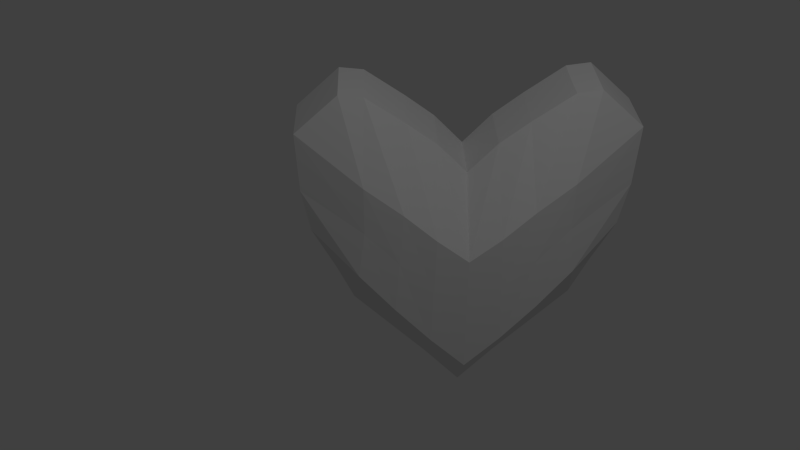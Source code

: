 # Source: ceaecbc001774b6e9c76100ec681bc3b.blend.blend  (saved by Blender 2.76.0; exported with 4.5.12 LTS)
import bpy
from mathutils import Matrix  # noqa: F401  (used for matrix-valued properties, if any)

bpy.ops.wm.read_factory_settings(use_empty=True)
scene = bpy.context.scene
scene.name = 'Scene'

# ---- collections
col_collection_1 = bpy.data.collections.new('Collection 1'); scene.collection.children.link(col_collection_1)

# ---- materials (node trees are filled in below, after node groups)
mat_material = bpy.data.materials.new('Material')
mat_material.alpha_threshold = 0.0
mat_material.use_transparent_shadow = False
mat_material.roughness = 0.5
mat_material.line_color = (0.0, 0.0, 0.0, 1.0)

# ---- material node trees

# ---- world
world_world = bpy.data.worlds.new('World'); scene.world = world_world
world_world.color = (0.05088, 0.05088, 0.05088)
world_world.use_sun_shadow = False
world_world.sun_shadow_jitter_overblur = 0.0
world_world.cycles.sampling_method = 'MANUAL'
world_world.cycles.sample_map_resolution = 256

# ---- cameras
cam_camera = bpy.data.cameras.new('Camera')
cam_camera.clip_end = 100.0
cam_camera.lens = 35.0
cam_camera.sensor_width = 32.0
cam_camera.sensor_height = 18.0
cam_camera.ortho_scale = 7.314
cam_camera.dof.focus_distance = 0.0
cam_camera.dof.aperture_fstop = 128.0

# ---- lights
light_lamp = bpy.data.lights.new('Lamp', 'POINT')
light_lamp.transmission_factor = 0.0
light_lamp.cutoff_distance = 30.0
light_lamp.energy = 100.0
light_lamp.shadow_buffer_clip_start = 1.001
light_lamp.shadow_soft_size = 0.1
light_lamp.shadow_maximum_resolution = 0.006
light_lamp.use_absolute_resolution = True
light_lamp.cycles.use_multiple_importance_sampling = False

# ---- meshes
me_cube = bpy.data.meshes.new('Cube')
me_cube.from_pydata([(-0.8653, 0.629, -1.0), (-0.8653, 1.0, -1.0), (-0.7942, 0.629, 0.3), (-0.7942, 1.0, 0.3), (-0.5, 1.0, -1.549), (-0.5, 0.629, -1.549), (-0.8653, 0.8145, -1.0), (-1.063, 0.629, -0.381), (-1.063, 1.0, -0.381), (-0.3791, 1.0, 0.09332), (-0.3791, 0.629, 0.09332), (-0.7942, 0.8145, 0.3), (-0.4396, 1.233, -0.781), (-1.063, 0.8145, -0.381), (-0.4396, 0.3496, -0.781), (-0.3791, 0.8145, 0.09332), (-0.5, 0.8145, -1.549), (-0.75, 1.0, -1.274), (-0.75, 0.629, -1.274), (-0.8653, 0.9072, -1.0), (-1.075, 0.629, 0.03974), (-1.075, 1.0, 0.03974), (-0.6382, 1.0, 0.2814), (-0.6382, 0.629, 0.2814), (-0.7942, 0.9072, 0.3), (-0.25, 1.0, -1.823), (-0.25, 0.629, -1.823), (-0.8653, 0.7217, -1.0), (-1.013, 0.629, -0.6905), (-1.013, 1.0, -0.6905), (-0.1896, 1.0, -0.05678), (-0.1896, 0.629, -0.05678), (-0.7942, 0.7217, 0.3), (-0.6594, 1.163, -0.581), (-0.2198, 1.273, -0.981), (-0.4094, 1.233, -0.3972), (-0.4698, 1.233, -1.165), (-1.063, 0.9072, -0.381), (-1.063, 0.7217, -0.381), (-1.013, 0.8145, -0.6905), (-1.075, 0.8145, 0.03974), (-0.6594, 0.4217, -0.581), (-0.2198, 0.3, -0.981), (-0.4698, 0.3465, -1.165), (-0.4094, 0.3496, -0.3972), (-0.3791, 0.7217, 0.09332), (-0.3791, 0.9072, 0.09332), (-0.1896, 0.8145, -0.05678), (-0.6358, 0.8145, 0.2795), (-0.75, 0.8145, -1.274), (-0.25, 0.8145, -1.823), (-0.5, 0.9072, -1.549), (-0.5, 0.7217, -1.549), (-0.25, 0.7186, -1.823), (-0.25, 0.9072, -1.823), (-0.75, 0.9072, -1.274), (-0.6358, 0.9072, 0.2795), (-0.1896, 0.9072, -0.05678), (-0.1896, 0.7217, -0.05678), (-0.2047, 0.3, -0.5601), (-0.2349, 0.3, -1.402), (-0.7047, 0.4217, -0.9277), (-1.075, 0.7217, 0.03974), (-1.013, 0.7217, -0.6905), (-1.013, 0.9072, -0.6905), (-0.2349, 1.273, -1.402), (-0.2047, 1.273, -0.5601), (-0.6563, 1.163, -0.2363), (-0.7047, 1.163, -0.9277), (-1.075, 0.9072, 0.03974), (-0.6563, 0.4217, -0.2363), (-0.6358, 0.7217, 0.2795), (-0.75, 0.7217, -1.274), (0.8653, 0.629, -1.0), (0.8653, 1.0, -1.0), (0.7942, 0.629, 0.3), (0.7942, 1.0, 0.3), (0.0, 1.0, -2.121), (0.0, 0.629, -2.121), (0.0, 1.0, -0.2648), (0.0, 0.629, -0.2648), (0.5, 1.0, -1.549), (0.5, 0.629, -1.549), (0.8653, 0.8145, -1.0), (1.063, 0.629, -0.381), (1.063, 1.0, -0.381), (0.3791, 1.0, 0.09332), (0.3791, 0.629, 0.09332), (0.7942, 0.8145, 0.3), (0.0, 1.296, -1.181), (0.0, 0.2867, -1.181), (0.0, 0.8145, -0.2648), (0.0, 0.8145, -2.121), (0.4396, 1.233, -0.781), (1.063, 0.8145, -0.381), (0.4396, 0.3496, -0.781), (0.3791, 0.8145, 0.09332), (0.5, 0.8145, -1.549), (0.75, 1.0, -1.274), (0.75, 0.629, -1.274), (0.8653, 0.9072, -1.0), (1.075, 0.629, 0.03974), (1.075, 1.0, 0.03974), (0.6382, 1.0, 0.2814), (0.6382, 0.629, 0.2814), (0.7942, 0.9072, 0.3), (0.0, 1.296, -0.7229), (0.0, 0.2867, -1.639), (0.0, 0.7217, -0.2648), (0.0, 0.9072, -2.121), (0.25, 1.0, -1.823), (0.25, 0.629, -1.823), (0.8653, 0.7217, -1.0), (1.013, 0.629, -0.6905), (1.013, 1.0, -0.6905), (0.1896, 1.0, -0.05678), (0.1896, 0.629, -0.05678), (0.7942, 0.7217, 0.3), (0.0, 1.296, -1.639), (0.0, 0.2867, -0.7229), (0.0, 0.9072, -0.2648), (0.0, 0.7217, -2.121), (0.6594, 1.163, -0.581), (0.2198, 1.273, -0.981), (0.4094, 1.233, -0.3972), (0.4698, 1.233, -1.165), (1.063, 0.9072, -0.381), (1.063, 0.7217, -0.381), (1.013, 0.8145, -0.6905), (1.075, 0.8145, 0.03974), (0.6594, 0.4217, -0.581), (0.2198, 0.3, -0.981), (0.4698, 0.3465, -1.165), (0.4094, 0.3496, -0.3972), (0.3791, 0.7217, 0.09332), (0.3791, 0.9072, 0.09332), (0.1896, 0.8145, -0.05678), (0.6358, 0.8145, 0.2795), (0.75, 0.8145, -1.274), (0.25, 0.8145, -1.823), (0.5, 0.9072, -1.549), (0.5, 0.7217, -1.549), (0.25, 0.7186, -1.823), (0.25, 0.9072, -1.823), (0.75, 0.9072, -1.274), (0.6358, 0.9072, 0.2795), (0.1896, 0.9072, -0.05678), (0.1896, 0.7217, -0.05678), (0.2047, 0.3, -0.5601), (0.2349, 0.3, -1.402), (0.7047, 0.4217, -0.9277), (1.075, 0.7217, 0.03974), (1.013, 0.7217, -0.6905), (1.013, 0.9072, -0.6905), (0.2349, 1.273, -1.402), (0.2047, 1.273, -0.5601), (0.6563, 1.163, -0.2363), (0.7047, 1.163, -0.9277), (1.075, 0.9072, 0.03974), (0.6563, 0.4217, -0.2363), (0.6358, 0.7217, 0.2795), (0.75, 0.7217, -1.274)], [], [(72, 18, 0, 27), (71, 32, 2, 23), (70, 23, 2, 20), (69, 24, 3, 21), (68, 17, 1, 29), (67, 33, 8, 21), (66, 34, 12, 35), (65, 25, 4, 36), (64, 37, 8, 29), (63, 38, 13, 39), (62, 32, 11, 40), (61, 41, 7, 28), (60, 42, 14, 43), (59, 31, 10, 44), (58, 45, 10, 31), (57, 46, 15, 47), (56, 24, 11, 48), (55, 49, 6, 19), (54, 50, 16, 51), (53, 26, 5, 52), (50, 53, 52, 16), (92, 121, 53, 50), (121, 78, 26, 53), (25, 54, 51, 4), (77, 109, 54, 25), (109, 92, 50, 54), (17, 55, 19, 1), (4, 51, 55, 17), (51, 16, 49, 55), (46, 56, 48, 15), (9, 22, 56, 46), (22, 3, 24, 56), (120, 57, 47, 91), (79, 30, 57, 120), (30, 9, 46, 57), (108, 58, 31, 80), (91, 47, 58, 108), (47, 15, 45, 58), (42, 59, 44, 14), (90, 119, 59, 42), (119, 80, 31, 59), (26, 60, 43, 5), (78, 107, 60, 26), (107, 90, 42, 60), (18, 61, 28, 0), (5, 43, 61, 18), (43, 14, 41, 61), (38, 62, 40, 13), (7, 20, 62, 38), (20, 2, 32, 62), (27, 63, 39, 6), (0, 28, 63, 27), (28, 7, 38, 63), (19, 64, 29, 1), (6, 39, 64, 19), (39, 13, 37, 64), (34, 65, 36, 12), (89, 118, 65, 34), (118, 77, 25, 65), (30, 66, 35, 9), (79, 106, 66, 30), (106, 89, 34, 66), (22, 67, 21, 3), (9, 35, 67, 22), (35, 12, 33, 67), (33, 68, 29, 8), (12, 36, 68, 33), (36, 4, 17, 68), (37, 69, 21, 8), (13, 40, 69, 37), (40, 11, 24, 69), (41, 70, 20, 7), (14, 44, 70, 41), (44, 10, 23, 70), (45, 71, 23, 10), (15, 48, 71, 45), (48, 11, 32, 71), (49, 72, 27, 6), (16, 52, 72, 49), (52, 5, 18, 72), (161, 112, 73, 99), (160, 104, 75, 117), (159, 101, 75, 104), (158, 102, 76, 105), (157, 114, 74, 98), (156, 102, 85, 122), (155, 124, 93, 123), (154, 125, 81, 110), (153, 114, 85, 126), (152, 128, 94, 127), (151, 129, 88, 117), (150, 113, 84, 130), (149, 132, 95, 131), (148, 133, 87, 116), (147, 116, 87, 134), (146, 136, 96, 135), (145, 137, 88, 105), (144, 100, 83, 138), (143, 140, 97, 139), (142, 141, 82, 111), (139, 97, 141, 142), (92, 139, 142, 121), (121, 142, 111, 78), (110, 81, 140, 143), (77, 110, 143, 109), (109, 143, 139, 92), (98, 74, 100, 144), (81, 98, 144, 140), (140, 144, 138, 97), (135, 96, 137, 145), (86, 135, 145, 103), (103, 145, 105, 76), (120, 91, 136, 146), (79, 120, 146, 115), (115, 146, 135, 86), (108, 80, 116, 147), (91, 108, 147, 136), (136, 147, 134, 96), (131, 95, 133, 148), (90, 131, 148, 119), (119, 148, 116, 80), (111, 82, 132, 149), (78, 111, 149, 107), (107, 149, 131, 90), (99, 73, 113, 150), (82, 99, 150, 132), (132, 150, 130, 95), (127, 94, 129, 151), (84, 127, 151, 101), (101, 151, 117, 75), (112, 83, 128, 152), (73, 112, 152, 113), (113, 152, 127, 84), (100, 74, 114, 153), (83, 100, 153, 128), (128, 153, 126, 94), (123, 93, 125, 154), (89, 123, 154, 118), (118, 154, 110, 77), (115, 86, 124, 155), (79, 115, 155, 106), (106, 155, 123, 89), (103, 76, 102, 156), (86, 103, 156, 124), (124, 156, 122, 93), (122, 85, 114, 157), (93, 122, 157, 125), (125, 157, 98, 81), (126, 85, 102, 158), (94, 126, 158, 129), (129, 158, 105, 88), (130, 84, 101, 159), (95, 130, 159, 133), (133, 159, 104, 87), (134, 87, 104, 160), (96, 134, 160, 137), (137, 160, 117, 88), (138, 83, 112, 161), (97, 138, 161, 141), (141, 161, 99, 82)])
me_cube.materials.append(mat_material)
me_cube.use_remesh_preserve_volume = False
me_cube.use_remesh_preserve_attributes = False
me_cube.use_mirror_x = True
me_cube.update()

# ---- objects
ob_cube = bpy.data.objects.new('Cube', me_cube)
ob_lamp = bpy.data.objects.new('Lamp', light_lamp)
ob_camera = bpy.data.objects.new('Camera', cam_camera)

# ---- transforms, parenting, visibility, modifiers, constraints
ob_cube.location = (0.0, 0.0, 0.0)
ob_cube.lock_rotations_4d = False
ob_cube.empty_display_type = 'ARROWS'
ob_cube.lineart.crease_threshold = 0.0
ob_cube.use_mesh_mirror_x = True
ob_lamp.location = (0.739, -2.088, 4.158)
ob_lamp.rotation_euler = (0.6503, 0.05522, 1.866)
ob_lamp.lock_rotations_4d = False
ob_lamp.empty_display_type = 'ARROWS'
ob_lamp.color = (0.0, 0.0, 0.0, 0.0)
ob_lamp.lineart.crease_threshold = 0.0
ob_camera.location = (-0.5619, -4.004, 2.766)
ob_camera.rotation_euler = (0.9332, 0.005149, -0.0328)
ob_camera.lock_rotations_4d = False
ob_camera.empty_display_type = 'ARROWS'
ob_camera.color = (0.0, 0.0, 0.0, 0.0)
ob_camera.display_type = 'WIRE'
ob_camera.lineart.crease_threshold = 0.0

# ---- collection membership
col_collection_1.objects.link(ob_cube)
col_collection_1.objects.link(ob_lamp)
col_collection_1.objects.link(ob_camera)

# ---- scene / render settings (as saved in the file)
scene.camera = ob_camera
scene.frame_start = 1; scene.frame_end = 250; scene.frame_set(1)
scene.render.engine = 'BLENDER_EEVEE_NEXT'
scene.render.resolution_percentage = 50
scene.render.dither_intensity = 0.0
scene.cycles.use_denoising = False
scene.cycles.samples = 10
scene.cycles.sampling_pattern = 'TABULATED_SOBOL'
scene.cycles.light_sampling_threshold = 0.0
scene.cycles.use_adaptive_sampling = False
scene.cycles.use_light_tree = False
scene.cycles.blur_glossy = 0.0
scene.cycles.pixel_filter_type = 'GAUSSIAN'
scene.cycles.sample_clamp_indirect = 0.0
scene.view_settings.view_transform = 'Standard'
bpy.context.view_layer.update()
